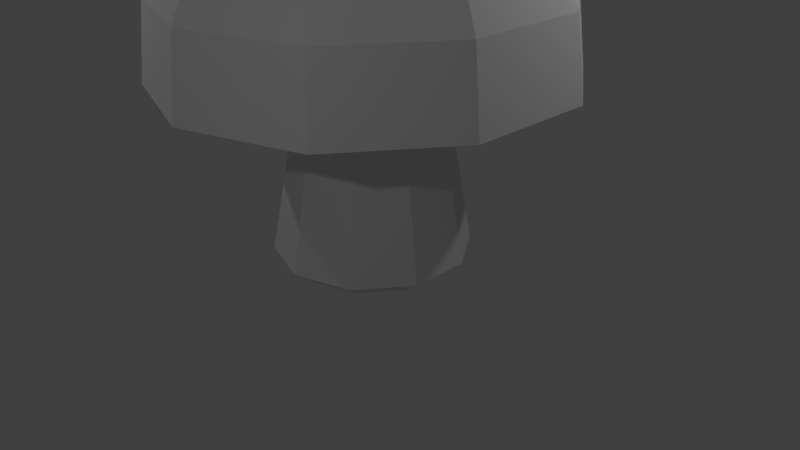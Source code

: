 # Source: untitled.blend  (saved by Blender 2.74.0; exported with 4.5.12 LTS)
import bpy
from mathutils import Matrix  # noqa: F401  (used for matrix-valued properties, if any)

bpy.ops.wm.read_factory_settings(use_empty=True)
scene = bpy.context.scene
scene.name = 'Scene'

# ---- collections
col_collection_1 = bpy.data.collections.new('Collection 1'); scene.collection.children.link(col_collection_1)

# ---- materials (node trees are filled in below, after node groups)
mat_mushroom = bpy.data.materials.new('mushroom')
mat_mushroom.alpha_threshold = 0.0
mat_mushroom.use_transparent_shadow = False
mat_mushroom.roughness = 0.5

# ---- material node trees

# ---- world
world_world = bpy.data.worlds.new('World'); scene.world = world_world
world_world.color = (0.05088, 0.05088, 0.05088)
world_world.use_sun_shadow = False
world_world.sun_shadow_jitter_overblur = 0.0
world_world.cycles.sampling_method = 'MANUAL'
world_world.cycles.sample_map_resolution = 256

# ---- cameras
cam_camera = bpy.data.cameras.new('Camera')
cam_camera.clip_end = 100.0
cam_camera.lens = 35.0
cam_camera.sensor_width = 32.0
cam_camera.sensor_height = 18.0
cam_camera.ortho_scale = 7.314
cam_camera.dof.focus_distance = 0.0
cam_camera.dof.aperture_fstop = 128.0

# ---- lights
light_lamp = bpy.data.lights.new('Lamp', 'POINT')
light_lamp.transmission_factor = 0.0
light_lamp.cutoff_distance = 30.0
light_lamp.energy = 100.0
light_lamp.shadow_buffer_clip_start = 1.001
light_lamp.shadow_soft_size = 0.1
light_lamp.shadow_maximum_resolution = 0.006
light_lamp.use_absolute_resolution = True
light_lamp.cycles.use_multiple_importance_sampling = False
light_lamp_001 = bpy.data.lights.new('Lamp.001', 'POINT')
light_lamp_001.transmission_factor = 0.0
light_lamp_001.cutoff_distance = 30.0
light_lamp_001.energy = 100.0
light_lamp_001.shadow_buffer_clip_start = 1.001
light_lamp_001.shadow_soft_size = 0.1
light_lamp_001.shadow_maximum_resolution = 0.006
light_lamp_001.use_absolute_resolution = True
light_lamp_001.cycles.use_multiple_importance_sampling = False
light_lamp_002 = bpy.data.lights.new('Lamp.002', 'POINT')
light_lamp_002.transmission_factor = 0.0
light_lamp_002.cutoff_distance = 30.0
light_lamp_002.energy = 100.0
light_lamp_002.shadow_buffer_clip_start = 1.001
light_lamp_002.shadow_soft_size = 0.1
light_lamp_002.shadow_maximum_resolution = 0.006
light_lamp_002.use_absolute_resolution = True
light_lamp_002.cycles.use_multiple_importance_sampling = False
light_lamp_003 = bpy.data.lights.new('Lamp.003', 'POINT')
light_lamp_003.transmission_factor = 0.0
light_lamp_003.cutoff_distance = 30.0
light_lamp_003.energy = 100.0
light_lamp_003.shadow_buffer_clip_start = 1.001
light_lamp_003.shadow_soft_size = 0.1
light_lamp_003.shadow_maximum_resolution = 0.006
light_lamp_003.use_absolute_resolution = True
light_lamp_003.cycles.use_multiple_importance_sampling = False

# ---- meshes
me_cylinder = bpy.data.meshes.new('Cylinder')
me_cylinder.from_pydata([(0.587, 0.8079, 0.0), (1.097e-09, -8.776e-09, 5.418), (0.03241, 0.8878, 2.218), (-3.82e-10, 1.128, 5.218), (0.548, 0.7202, 2.218), (0.6629, 0.9124, 5.218), (0.8667, 0.2816, 2.218), (1.073, 0.3485, 5.218), (0.8667, -0.2605, 2.218), (1.073, -0.3485, 5.218), (0.548, -0.6992, 2.218), (0.6629, -0.9124, 5.218), (0.03241, -0.8667, 2.218), (-9.898e-08, -1.128, 5.218), (-0.4832, -0.6992, 2.218), (-0.6629, -0.9124, 5.218), (-0.8019, -0.2605, 2.218), (-1.073, -0.3485, 5.218), (-0.8019, 0.2816, 2.218), (-1.073, 0.3485, 5.218), (-0.4832, 0.7202, 2.218), (-0.6629, 0.9124, 5.218), (1.097e-09, 1.5, 4.899), (0.8817, 1.214, 4.899), (1.427, 0.4635, 4.899), (1.427, -0.4635, 4.899), (0.8817, -1.214, 4.899), (-1.3e-07, -1.5, 4.899), (-0.8817, -1.214, 4.899), (-1.427, -0.4635, 4.899), (-1.427, 0.4635, 4.899), (-0.8817, 1.214, 4.899), (1.516, 2.086, 2.392), (2.452, 0.7969, 2.392), (2.452, -0.7969, 2.392), (1.516, -2.086, 2.392), (-2.222e-07, -2.579, 2.392), (-1.516, -2.086, 2.392), (-2.452, -0.7969, 2.392), (-2.452, 0.7969, 2.392), (-1.516, 2.086, 2.392), (3.24e-09, 2.579, 2.392), (6.543e-09, 2.456, 3.352), (1.444, 1.987, 3.352), (2.336, 0.7589, 3.352), (2.336, -0.7589, 3.352), (1.444, -1.987, 3.352), (-2.082e-07, -2.456, 3.352), (-1.444, -1.987, 3.352), (-2.336, -0.7589, 3.352), (-2.336, 0.7589, 3.352), (-1.444, 1.987, 3.352), (1.971, -0.6588, 1.149), (1.311, -0.7854, 1.307), (0.9997, -1.117, 1.172), (0.736, 1.013, 0.1896), (1.12e-10, 1.252, 0.1896), (1.191, 0.3869, 0.1896), (1.191, -0.3869, 0.1896), (0.736, -1.013, 0.1896), (-1.094e-07, -1.252, 0.1896), (-0.736, -1.013, 0.1896), (-1.191, -0.3869, 0.1896), (-1.191, 0.3869, 0.1896), (-0.736, 1.013, 0.1896), (1.11e-16, -8.882e-16, 0.0), (-7.856e-10, 0.9986, 0.0), (0.9497, 0.3086, 0.0), (0.9497, -0.3086, 0.0), (0.587, -0.8079, 0.0), (-8.809e-08, -0.9986, 0.0), (-0.587, -0.8079, 0.0), (-0.9497, -0.3086, 0.0), (-0.9497, 0.3086, 0.0), (-0.587, 0.8079, 0.0), (2.174, -0.009836, 3.036), (0.8667, 0.2816, 2.218), (1.073, 0.3485, 5.218), (1.427, 0.4635, 4.899), (2.452, 0.7969, 2.392), (2.336, 0.7589, 3.352), (1.191, 0.3869, 0.1896), (0.9497, 0.3086, 0.0), (-0.008921, 2.058, 4.158), (1.203, 1.665, 4.158), (1.952, 0.6341, 4.158), (1.952, -0.6399, 4.158), (1.203, -1.671, 4.158), (-0.008921, -2.064, 4.158), (-1.221, -1.671, 4.158), (-1.969, -0.6399, 4.158), (-1.969, 0.6341, 4.158), (-1.221, 1.665, 4.158), (1.952, 0.6341, 4.158), (1.494, 2.056, 2.68), (2.417, 0.7855, 2.68), (2.417, -0.7855, 2.68), (1.494, -2.056, 2.68), (-2.18e-07, -2.542, 2.68), (-1.494, -2.056, 2.68), (-2.417, -0.7855, 2.68), (-2.417, 0.7855, 2.68), (-1.494, 2.056, 2.68), (4.23e-09, 2.542, 2.68), (2.417, 0.7855, 2.68)], [], [(2, 4, 55, 56), (1, 5, 3), (22, 3, 5, 23), (4, 6, 57, 55), (1, 7, 5), (23, 5, 7, 24), (76, 8, 58, 81), (1, 9, 77, 7), (78, 77, 9, 25), (8, 10, 59, 58), (1, 11, 9), (25, 9, 11, 26), (10, 12, 60, 59), (1, 13, 11), (26, 11, 13, 27), (12, 14, 61, 60), (1, 15, 13), (27, 13, 15, 28), (14, 16, 62, 61), (1, 17, 15), (28, 15, 17, 29), (16, 18, 63, 62), (1, 19, 17), (29, 17, 19, 30), (18, 20, 64, 63), (1, 21, 19), (30, 19, 21, 31), (20, 2, 56, 64), (1, 3, 21), (31, 21, 3, 22), (92, 31, 22, 83), (91, 30, 31, 92), (90, 29, 30, 91), (89, 28, 29, 90), (88, 27, 28, 89), (87, 26, 27, 88), (86, 25, 26, 87), (93, 78, 25, 86), (84, 23, 24, 85), (83, 22, 23, 84), (2, 41, 32, 4), (4, 32, 33, 6), (76, 79, 34, 8), (8, 34, 35, 10), (10, 35, 36, 12), (12, 36, 37, 14), (14, 37, 38, 16), (16, 38, 39, 18), (18, 39, 40, 20), (20, 40, 41, 2), (103, 42, 43, 94), (94, 43, 44, 95), (104, 80, 45, 96), (96, 45, 46, 97), (97, 46, 47, 98), (98, 47, 48, 99), (99, 48, 49, 100), (100, 49, 50, 101), (101, 50, 51, 102), (102, 51, 42, 103), (56, 55, 0, 66), (55, 57, 67, 0), (81, 58, 68, 82), (58, 59, 69, 68), (59, 60, 70, 69), (60, 61, 71, 70), (61, 62, 72, 71), (62, 63, 73, 72), (63, 64, 74, 73), (64, 56, 66, 74), (65, 66, 0), (65, 0, 67), (65, 67, 82, 68), (65, 68, 69), (65, 69, 70), (65, 70, 71), (65, 71, 72), (65, 72, 73), (65, 73, 74), (65, 74, 66), (57, 81, 82, 67), (95, 44, 80, 104), (6, 33, 79, 76), (85, 24, 78, 93), (24, 7, 77, 78), (6, 76, 81, 57), (44, 85, 93, 80), (42, 83, 84, 43), (43, 84, 85, 44), (80, 93, 86, 45), (45, 86, 87, 46), (46, 87, 88, 47), (47, 88, 89, 48), (48, 89, 90, 49), (49, 90, 91, 50), (50, 91, 92, 51), (51, 92, 83, 42), (33, 95, 104, 79), (40, 102, 103, 41), (39, 101, 102, 40), (38, 100, 101, 39), (37, 99, 100, 38), (36, 98, 99, 37), (35, 97, 98, 36), (34, 96, 97, 35), (79, 104, 96, 34), (32, 94, 95, 33), (41, 103, 94, 32)])
_uv = me_cylinder.uv_layers.new(name='UVMap')
_uv.uv.foreach_set('vector', [0.2394, 0.75, 0.2119, 0.7616, 0.2011, 0.3803, 0.2395, 0.3687, 0.7825, 0.2194, 0.7508, 0.2327, 0.7491, 0.2115, 0.7337, 0.2073, 0.7491, 0.2115, 0.7508, 0.2327, 0.7359, 0.2383, 0.2119, 0.7616, 0.1836, 0.7926, 0.1634, 0.4113, 0.2011, 0.3803, 0.7825, 0.2194, 0.7646, 0.2488, 0.7508, 0.2327, 0.7359, 0.2383, 0.7508, 0.2327, 0.7646, 0.2488, 0.7559, 0.2621, 0.1679, 0.8119, 0.1522, 0.8312, 0.1258, 0.4499, 0.1446, 0.4306, 0.7825, 0.2194, 0.7853, 0.2536, 0.7749, 0.2512, 0.7646, 0.2488, 0.7709, 0.2658, 0.7749, 0.2512, 0.7853, 0.2536, 0.786, 0.2696, 0.1522, 0.8312, 0.1109, 0.8626, 0.08649, 0.4813, 0.1258, 0.4499, 0.7825, 0.2194, 0.8049, 0.2455, 0.7853, 0.2536, 0.786, 0.2696, 0.7853, 0.2536, 0.8049, 0.2455, 0.8148, 0.2579, 0.4999, 0.8626, 0.4345, 0.8748, 0.4341, 0.4935, 0.4755, 0.4813, 0.7825, 0.2194, 0.8159, 0.2273, 0.8049, 0.2455, 0.8148, 0.2579, 0.8049, 0.2455, 0.8159, 0.2273, 0.8313, 0.2315, 0.4345, 0.8748, 0.3685, 0.8631, 0.3926, 0.4819, 0.4341, 0.4935, 0.7825, 0.2194, 0.8142, 0.2062, 0.8159, 0.2273, 0.8313, 0.2315, 0.8159, 0.2273, 0.8142, 0.2062, 0.8291, 0.2005, 0.3685, 0.8631, 0.3267, 0.8321, 0.3533, 0.4509, 0.3926, 0.4819, 0.7825, 0.2194, 0.8003, 0.1901, 0.8142, 0.2062, 0.8291, 0.2005, 0.8142, 0.2062, 0.8003, 0.1901, 0.8091, 0.1767, 0.3267, 0.8321, 0.2952, 0.7936, 0.3157, 0.4123, 0.3533, 0.4509, 0.7825, 0.2194, 0.7797, 0.1852, 0.8003, 0.1901, 0.8091, 0.1767, 0.8003, 0.1901, 0.7797, 0.1852, 0.7789, 0.1692, 0.2952, 0.7936, 0.2669, 0.7622, 0.278, 0.3809, 0.3157, 0.4123, 0.7825, 0.2194, 0.7601, 0.1934, 0.7797, 0.1852, 0.7789, 0.1692, 0.7797, 0.1852, 0.7601, 0.1934, 0.7501, 0.1809, 0.2669, 0.7622, 0.2394, 0.75, 0.2395, 0.3687, 0.278, 0.3809, 0.7825, 0.2194, 0.7491, 0.2115, 0.7601, 0.1934, 0.7501, 0.1809, 0.7601, 0.1934, 0.7491, 0.2115, 0.7337, 0.2073, 0.7294, 0.151, 0.7501, 0.1809, 0.7337, 0.2073, 0.6993, 0.1952, 0.7798, 0.1328, 0.7789, 0.1692, 0.7501, 0.1809, 0.7294, 0.151, 0.8312, 0.1478, 0.8091, 0.1767, 0.7789, 0.1692, 0.7798, 0.1328, 0.864, 0.1901, 0.8291, 0.2005, 0.8091, 0.1767, 0.8312, 0.1478, 0.8656, 0.2436, 0.8313, 0.2315, 0.8291, 0.2005, 0.864, 0.1901, 0.8355, 0.2879, 0.8148, 0.2579, 0.8313, 0.2315, 0.8656, 0.2436, 0.7852, 0.306, 0.786, 0.2696, 0.8148, 0.2579, 0.8355, 0.2879, 0.7595, 0.2985, 0.7709, 0.2658, 0.786, 0.2696, 0.7852, 0.306, 0.701, 0.2487, 0.7359, 0.2383, 0.7559, 0.2621, 0.7338, 0.291, 0.6993, 0.1952, 0.7337, 0.2073, 0.7359, 0.2383, 0.701, 0.2487, 0.2394, 0.75, 0.2395, 0.7166, 0.2071, 0.7406, 0.2119, 0.7616, 0.2119, 0.7616, 0.2071, 0.7406, 0.174, 0.8044, 0.1836, 0.7926, 0.1679, 0.8119, 0.1562, 0.8441, 0.1383, 0.8838, 0.1522, 0.8312, 0.1522, 0.8312, 0.1383, 0.8838, 0.09614, 0.9485, 0.1109, 0.8626, 0.4999, 0.8626, 0.4852, 0.9485, 0.4342, 0.9736, 0.4345, 0.8748, 0.4345, 0.8748, 0.4342, 0.9736, 0.3832, 0.9497, 0.3685, 0.8631, 0.3685, 0.8631, 0.3832, 0.9497, 0.3408, 0.8858, 0.3267, 0.8321, 0.3267, 0.8321, 0.3408, 0.8858, 0.3049, 0.8064, 0.2952, 0.7936, 0.2952, 0.7936, 0.3049, 0.8064, 0.2718, 0.7418, 0.2669, 0.7622, 0.2669, 0.7622, 0.2718, 0.7418, 0.2395, 0.7166, 0.2394, 0.75, 0.6359, 0.1728, 0.665, 0.1832, 0.6661, 0.2592, 0.6365, 0.2678, 0.6365, 0.2678, 0.6661, 0.2592, 0.7117, 0.32, 0.6928, 0.3444, 0.7381, 0.3588, 0.748, 0.3312, 0.7843, 0.3424, 0.7834, 0.3732, 0.7834, 0.3732, 0.7843, 0.3424, 0.8562, 0.3178, 0.8736, 0.3433, 0.8736, 0.3433, 0.8562, 0.3178, 0.9, 0.2557, 0.929, 0.2661, 0.929, 0.2661, 0.9, 0.2557, 0.8988, 0.1797, 0.9285, 0.171, 0.9285, 0.171, 0.8988, 0.1797, 0.8533, 0.1189, 0.8721, 0.09444, 0.8721, 0.09444, 0.8533, 0.1189, 0.7806, 0.09646, 0.7816, 0.06561, 0.7816, 0.06561, 0.7806, 0.09646, 0.7087, 0.121, 0.6913, 0.09552, 0.6913, 0.09552, 0.7087, 0.121, 0.665, 0.1832, 0.6359, 0.1728, 0.2395, 0.3687, 0.2011, 0.3803, 0.1996, 0.3549, 0.2396, 0.3457, 0.2011, 0.3803, 0.1634, 0.4113, 0.1611, 0.3797, 0.1996, 0.3549, 0.1446, 0.4306, 0.1258, 0.4499, 0.1234, 0.4104, 0.1423, 0.3951, 0.1258, 0.4499, 0.08649, 0.4813, 0.08495, 0.4355, 0.1234, 0.4104, 0.4755, 0.4813, 0.4341, 0.4935, 0.4341, 0.4452, 0.474, 0.4355, 0.4341, 0.4935, 0.3926, 0.4819, 0.3942, 0.4359, 0.4341, 0.4452, 0.3926, 0.4819, 0.3533, 0.4509, 0.3556, 0.4112, 0.3942, 0.4359, 0.3533, 0.4509, 0.3157, 0.4123, 0.3179, 0.3804, 0.3556, 0.4112, 0.3157, 0.4123, 0.278, 0.3809, 0.2795, 0.3554, 0.3179, 0.3804, 0.278, 0.3809, 0.2395, 0.3687, 0.2396, 0.3457, 0.2795, 0.3554, 0.05302, 0.3954, 0.2396, 0.3457, 0.1996, 0.3549, 0.05302, 0.3954, 0.1996, 0.3549, 0.1611, 0.3797, 0.05302, 0.3954, 0.1611, 0.3797, 0.1423, 0.3951, 0.1234, 0.4104, 0.05302, 0.3954, 0.1234, 0.4104, 0.08495, 0.4355, 0.442, 0.3954, 0.474, 0.4355, 0.4341, 0.4452, 0.442, 0.3954, 0.4341, 0.4452, 0.3942, 0.4359, 0.442, 0.3954, 0.3942, 0.4359, 0.3556, 0.4112, 0.442, 0.3954, 0.3556, 0.4112, 0.3179, 0.3804, 0.442, 0.3954, 0.3179, 0.3804, 0.2795, 0.3554, 0.442, 0.3954, 0.2795, 0.3554, 0.2396, 0.3457, 0.1634, 0.4113, 0.1446, 0.4306, 0.1423, 0.3951, 0.1611, 0.3797, 0.6928, 0.3444, 0.7117, 0.32, 0.748, 0.3312, 0.7381, 0.3588, 0.1836, 0.7926, 0.174, 0.8044, 0.1562, 0.8441, 0.1679, 0.8119, 0.7338, 0.291, 0.7559, 0.2621, 0.7709, 0.2658, 0.7595, 0.2985, 0.7559, 0.2621, 0.7646, 0.2488, 0.7749, 0.2512, 0.7709, 0.2658, 0.1836, 0.7926, 0.1679, 0.8119, 0.1446, 0.4306, 0.1634, 0.4113, 0.7117, 0.32, 0.7338, 0.291, 0.7595, 0.2985, 0.748, 0.3312, 0.665, 0.1832, 0.6993, 0.1952, 0.701, 0.2487, 0.6661, 0.2592, 0.6661, 0.2592, 0.701, 0.2487, 0.7338, 0.291, 0.7117, 0.32, 0.748, 0.3312, 0.7595, 0.2985, 0.7852, 0.306, 0.7843, 0.3424, 0.7843, 0.3424, 0.7852, 0.306, 0.8355, 0.2879, 0.8562, 0.3178, 0.8562, 0.3178, 0.8355, 0.2879, 0.8656, 0.2436, 0.9, 0.2557, 0.9, 0.2557, 0.8656, 0.2436, 0.864, 0.1901, 0.8988, 0.1797, 0.8988, 0.1797, 0.864, 0.1901, 0.8312, 0.1478, 0.8533, 0.1189, 0.8533, 0.1189, 0.8312, 0.1478, 0.7798, 0.1328, 0.7806, 0.09646, 0.7806, 0.09646, 0.7798, 0.1328, 0.7294, 0.151, 0.7087, 0.121, 0.7087, 0.121, 0.7294, 0.151, 0.6993, 0.1952, 0.665, 0.1832, 0.6739, 0.3688, 0.6928, 0.3444, 0.7381, 0.3588, 0.7282, 0.3864, 0.6739, 0.07003, 0.6913, 0.09552, 0.6359, 0.1728, 0.6069, 0.1624, 0.7825, 0.03476, 0.7816, 0.06561, 0.6913, 0.09552, 0.6739, 0.07003, 0.891, 0.07003, 0.8721, 0.09444, 0.7816, 0.06561, 0.7825, 0.03476, 0.9581, 0.1624, 0.9285, 0.171, 0.8721, 0.09444, 0.891, 0.07003, 0.9581, 0.2765, 0.929, 0.2661, 0.9285, 0.171, 0.9581, 0.1624, 0.891, 0.3688, 0.8736, 0.3433, 0.929, 0.2661, 0.9581, 0.2765, 0.7825, 0.4041, 0.7834, 0.3732, 0.8736, 0.3433, 0.891, 0.3688, 0.7282, 0.3864, 0.7381, 0.3588, 0.7834, 0.3732, 0.7825, 0.4041, 0.6069, 0.2765, 0.6365, 0.2678, 0.6928, 0.3444, 0.6739, 0.3688, 0.6069, 0.1624, 0.6359, 0.1728, 0.6365, 0.2678, 0.6069, 0.2765])
me_cylinder.materials.append(mat_mushroom)
me_cylinder.use_remesh_preserve_volume = False
me_cylinder.use_remesh_preserve_attributes = False
me_cylinder.use_mirror_vertex_groups = False
me_cylinder.update()

# ---- objects
ob_cylinder = bpy.data.objects.new('Cylinder', me_cylinder)
ob_lamp = bpy.data.objects.new('Lamp', light_lamp)
ob_camera = bpy.data.objects.new('Camera', cam_camera)
ob_lamp_001 = bpy.data.objects.new('Lamp.001', light_lamp_001)
ob_lamp_002 = bpy.data.objects.new('Lamp.002', light_lamp_002)
ob_lamp_003 = bpy.data.objects.new('Lamp.003', light_lamp_003)

# ---- transforms, parenting, visibility, modifiers, constraints
ob_cylinder.location = (-1.097e-09, 8.776e-09, 0.0)
ob_cylinder.lineart.crease_threshold = 0.0
ob_lamp.location = (4.076, 2.483, 5.611)
ob_lamp.rotation_euler = (0.6503, 0.05522, 1.866)
ob_lamp.lock_rotations_4d = False
ob_lamp.empty_display_type = 'ARROWS'
ob_lamp.color = (0.0, 0.0, 0.0, 0.0)
ob_lamp.lineart.crease_threshold = 0.0
ob_camera.location = (7.481, -6.508, 5.344)
ob_camera.rotation_euler = (1.109, 0.01082, 0.8149)
ob_camera.lock_rotations_4d = False
ob_camera.empty_display_type = 'ARROWS'
ob_camera.color = (0.0, 0.0, 0.0, 0.0)
ob_camera.display_type = 'WIRE'
ob_camera.lineart.crease_threshold = 0.0
ob_lamp_001.location = (-5.168, -3.523, 5.904)
ob_lamp_001.rotation_euler = (0.6503, 0.05522, 1.866)
ob_lamp_001.lock_rotations_4d = False
ob_lamp_001.empty_display_type = 'ARROWS'
ob_lamp_001.color = (0.0, 0.0, 0.0, 0.0)
ob_lamp_001.lineart.crease_threshold = 0.0
ob_lamp_002.location = (-5.168, 4.393, 5.904)
ob_lamp_002.rotation_euler = (0.6503, 0.05522, 1.866)
ob_lamp_002.lock_rotations_4d = False
ob_lamp_002.empty_display_type = 'ARROWS'
ob_lamp_002.color = (0.0, 0.0, 0.0, 0.0)
ob_lamp_002.lineart.crease_threshold = 0.0
ob_lamp_003.location = (4.06, -7.055, 5.904)
ob_lamp_003.rotation_euler = (0.6503, 0.05522, 1.866)
ob_lamp_003.lock_rotations_4d = False
ob_lamp_003.empty_display_type = 'ARROWS'
ob_lamp_003.color = (0.0, 0.0, 0.0, 0.0)
ob_lamp_003.lineart.crease_threshold = 0.0

# ---- collection membership
col_collection_1.objects.link(ob_cylinder)
col_collection_1.objects.link(ob_lamp)
col_collection_1.objects.link(ob_camera)
col_collection_1.objects.link(ob_lamp_001)
col_collection_1.objects.link(ob_lamp_002)
col_collection_1.objects.link(ob_lamp_003)

# ---- scene / render settings (as saved in the file)
scene.camera = ob_camera
scene.frame_start = 1; scene.frame_end = 250; scene.frame_set(69)
scene.render.engine = 'BLENDER_EEVEE_NEXT'
scene.render.resolution_percentage = 50
scene.render.dither_intensity = 0.0
scene.cycles.use_denoising = False
scene.cycles.samples = 10
scene.cycles.sampling_pattern = 'TABULATED_SOBOL'
scene.cycles.light_sampling_threshold = 0.0
scene.cycles.use_adaptive_sampling = False
scene.cycles.use_light_tree = False
scene.cycles.blur_glossy = 0.0
scene.cycles.pixel_filter_type = 'GAUSSIAN'
scene.cycles.sample_clamp_indirect = 0.0
scene.view_settings.view_transform = 'Standard'
bpy.context.view_layer.update()
